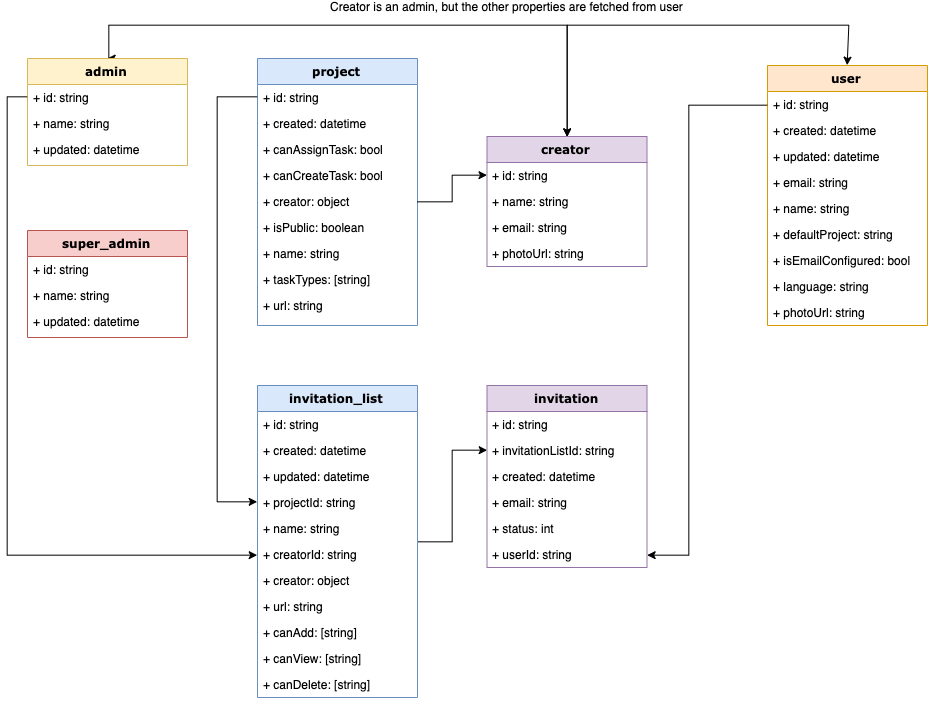

The diagram above was exported from draw.io. Its source (the exported page's mxGraphModel, read from the mxfile embedded in the PNG):
<mxGraphModel dx="1577" dy="942" grid="1" gridSize="10" guides="1" tooltips="1" connect="1" arrows="1" fold="1" page="1" pageScale="1" pageWidth="1100" pageHeight="850" background="#ffffff" math="0" shadow="0">
  <root>
    <mxCell id="0" />
    <mxCell id="1" parent="0" />
    <mxCell id="2" style="edgeStyle=orthogonalEdgeStyle;rounded=0;orthogonalLoop=1;jettySize=auto;html=1;exitX=0.5;exitY=0;exitDx=0;exitDy=0;entryX=0.5;entryY=0;entryDx=0;entryDy=0;startArrow=classic;startFill=1;" edge="1" source="4" target="20" parent="1">
      <mxGeometry relative="1" as="geometry">
        <Array as="points">
          <mxPoint x="171" y="50" />
          <mxPoint x="629" y="50" />
        </Array>
      </mxGeometry>
    </mxCell>
    <mxCell id="3" value="Creator is an admin, but the other properties are fetched from user" style="text;html=1;resizable=0;points=[];align=center;verticalAlign=middle;labelBackgroundColor=#ffffff;" vertex="1" connectable="0" parent="2">
      <mxGeometry x="-0.0502" y="-1" relative="1" as="geometry">
        <mxPoint x="145.5" y="-21" as="offset" />
      </mxGeometry>
    </mxCell>
    <mxCell id="4" value="admin" style="swimlane;html=1;fontStyle=1;align=center;verticalAlign=top;childLayout=stackLayout;horizontal=1;startSize=26;horizontalStack=0;resizeParent=1;resizeLast=0;collapsible=1;marginBottom=0;swimlaneFillColor=#ffffff;rounded=0;shadow=0;comic=0;labelBackgroundColor=none;strokeWidth=1;fillColor=#fff2cc;fontFamily=Verdana;fontSize=12;strokeColor=#d6b656;" vertex="1" parent="1">
      <mxGeometry x="90" y="83" width="160" height="107" as="geometry" />
    </mxCell>
    <mxCell id="5" value="+ id: string" style="text;html=1;strokeColor=none;fillColor=none;align=left;verticalAlign=top;spacingLeft=4;spacingRight=4;whiteSpace=wrap;overflow=hidden;rotatable=0;points=[[0,0.5],[1,0.5]];portConstraint=eastwest;" vertex="1" parent="4">
      <mxGeometry y="26" width="160" height="26" as="geometry" />
    </mxCell>
    <mxCell id="6" value="+ name: string" style="text;html=1;strokeColor=none;fillColor=none;align=left;verticalAlign=top;spacingLeft=4;spacingRight=4;whiteSpace=wrap;overflow=hidden;rotatable=0;points=[[0,0.5],[1,0.5]];portConstraint=eastwest;" vertex="1" parent="4">
      <mxGeometry y="52" width="160" height="26" as="geometry" />
    </mxCell>
    <mxCell id="7" value="+ updated: datetime" style="text;html=1;strokeColor=none;fillColor=none;align=left;verticalAlign=top;spacingLeft=4;spacingRight=4;whiteSpace=wrap;overflow=hidden;rotatable=0;points=[[0,0.5],[1,0.5]];portConstraint=eastwest;" vertex="1" parent="4">
      <mxGeometry y="78" width="160" height="26" as="geometry" />
    </mxCell>
    <mxCell id="8" value="project" style="swimlane;html=1;fontStyle=1;align=center;verticalAlign=top;childLayout=stackLayout;horizontal=1;startSize=26;horizontalStack=0;resizeParent=1;resizeLast=0;collapsible=1;marginBottom=0;swimlaneFillColor=#ffffff;rounded=0;shadow=0;comic=0;labelBackgroundColor=none;strokeWidth=1;fillColor=#dae8fc;fontFamily=Verdana;fontSize=12;strokeColor=#6c8ebf;" vertex="1" parent="1">
      <mxGeometry x="320" y="83" width="160" height="267" as="geometry" />
    </mxCell>
    <mxCell id="9" value="+ id: string" style="text;html=1;strokeColor=none;fillColor=none;align=left;verticalAlign=top;spacingLeft=4;spacingRight=4;whiteSpace=wrap;overflow=hidden;rotatable=0;points=[[0,0.5],[1,0.5]];portConstraint=eastwest;" vertex="1" parent="8">
      <mxGeometry y="26" width="160" height="26" as="geometry" />
    </mxCell>
    <mxCell id="10" value="+ created: datetime" style="text;html=1;strokeColor=none;fillColor=none;align=left;verticalAlign=top;spacingLeft=4;spacingRight=4;whiteSpace=wrap;overflow=hidden;rotatable=0;points=[[0,0.5],[1,0.5]];portConstraint=eastwest;" vertex="1" parent="8">
      <mxGeometry y="52" width="160" height="26" as="geometry" />
    </mxCell>
    <mxCell id="11" value="+ canAssignTask: bool" style="text;html=1;strokeColor=none;fillColor=none;align=left;verticalAlign=top;spacingLeft=4;spacingRight=4;whiteSpace=wrap;overflow=hidden;rotatable=0;points=[[0,0.5],[1,0.5]];portConstraint=eastwest;" vertex="1" parent="8">
      <mxGeometry y="78" width="160" height="26" as="geometry" />
    </mxCell>
    <mxCell id="12" value="+ canCreateTask: bool" style="text;html=1;strokeColor=none;fillColor=none;align=left;verticalAlign=top;spacingLeft=4;spacingRight=4;whiteSpace=wrap;overflow=hidden;rotatable=0;points=[[0,0.5],[1,0.5]];portConstraint=eastwest;" vertex="1" parent="8">
      <mxGeometry y="104" width="160" height="26" as="geometry" />
    </mxCell>
    <mxCell id="13" value="+ creator: object" style="text;html=1;strokeColor=none;fillColor=none;align=left;verticalAlign=top;spacingLeft=4;spacingRight=4;whiteSpace=wrap;overflow=hidden;rotatable=0;points=[[0,0.5],[1,0.5]];portConstraint=eastwest;" vertex="1" parent="8">
      <mxGeometry y="130" width="160" height="26" as="geometry" />
    </mxCell>
    <mxCell id="14" value="+ isPublic: boolean" style="text;html=1;strokeColor=none;fillColor=none;align=left;verticalAlign=top;spacingLeft=4;spacingRight=4;whiteSpace=wrap;overflow=hidden;rotatable=0;points=[[0,0.5],[1,0.5]];portConstraint=eastwest;" vertex="1" parent="8">
      <mxGeometry y="156" width="160" height="26" as="geometry" />
    </mxCell>
    <mxCell id="15" value="+ name: string" style="text;html=1;strokeColor=none;fillColor=none;align=left;verticalAlign=top;spacingLeft=4;spacingRight=4;whiteSpace=wrap;overflow=hidden;rotatable=0;points=[[0,0.5],[1,0.5]];portConstraint=eastwest;" vertex="1" parent="8">
      <mxGeometry y="182" width="160" height="26" as="geometry" />
    </mxCell>
    <mxCell id="16" value="+ taskTypes: [string]" style="text;html=1;strokeColor=none;fillColor=none;align=left;verticalAlign=top;spacingLeft=4;spacingRight=4;whiteSpace=wrap;overflow=hidden;rotatable=0;points=[[0,0.5],[1,0.5]];portConstraint=eastwest;" vertex="1" parent="8">
      <mxGeometry y="208" width="160" height="26" as="geometry" />
    </mxCell>
    <mxCell id="17" value="+ url: string" style="text;html=1;strokeColor=none;fillColor=none;align=left;verticalAlign=top;spacingLeft=4;spacingRight=4;whiteSpace=wrap;overflow=hidden;rotatable=0;points=[[0,0.5],[1,0.5]];portConstraint=eastwest;" vertex="1" parent="8">
      <mxGeometry y="234" width="160" height="26" as="geometry" />
    </mxCell>
    <mxCell id="18" style="edgeStyle=orthogonalEdgeStyle;rounded=0;orthogonalLoop=1;jettySize=auto;html=1;" edge="1" source="13" target="21" parent="1">
      <mxGeometry relative="1" as="geometry">
        <mxPoint x="670" y="270" as="targetPoint" />
      </mxGeometry>
    </mxCell>
    <mxCell id="19" style="edgeStyle=orthogonalEdgeStyle;rounded=0;orthogonalLoop=1;jettySize=auto;html=1;exitX=0.5;exitY=0;exitDx=0;exitDy=0;entryX=0.5;entryY=0;entryDx=0;entryDy=0;startArrow=classic;startFill=1;" edge="1" source="20" target="29" parent="1">
      <mxGeometry relative="1" as="geometry">
        <Array as="points">
          <mxPoint x="629" y="50" />
          <mxPoint x="911" y="50" />
        </Array>
      </mxGeometry>
    </mxCell>
    <mxCell id="20" value="creator" style="swimlane;html=1;fontStyle=1;align=center;verticalAlign=top;childLayout=stackLayout;horizontal=1;startSize=26;horizontalStack=0;resizeParent=1;resizeLast=0;collapsible=1;marginBottom=0;swimlaneFillColor=#ffffff;rounded=0;shadow=0;comic=0;labelBackgroundColor=none;strokeWidth=1;fillColor=#e1d5e7;fontFamily=Verdana;fontSize=12;strokeColor=#9673a6;" vertex="1" parent="1">
      <mxGeometry x="549.5" y="161" width="160" height="130" as="geometry" />
    </mxCell>
    <mxCell id="21" value="+ id: string" style="text;html=1;strokeColor=none;fillColor=none;align=left;verticalAlign=top;spacingLeft=4;spacingRight=4;whiteSpace=wrap;overflow=hidden;rotatable=0;points=[[0,0.5],[1,0.5]];portConstraint=eastwest;" vertex="1" parent="20">
      <mxGeometry y="26" width="160" height="26" as="geometry" />
    </mxCell>
    <mxCell id="22" value="+ name: string" style="text;html=1;strokeColor=none;fillColor=none;align=left;verticalAlign=top;spacingLeft=4;spacingRight=4;whiteSpace=wrap;overflow=hidden;rotatable=0;points=[[0,0.5],[1,0.5]];portConstraint=eastwest;" vertex="1" parent="20">
      <mxGeometry y="52" width="160" height="26" as="geometry" />
    </mxCell>
    <mxCell id="23" value="+ email: string" style="text;html=1;strokeColor=none;fillColor=none;align=left;verticalAlign=top;spacingLeft=4;spacingRight=4;whiteSpace=wrap;overflow=hidden;rotatable=0;points=[[0,0.5],[1,0.5]];portConstraint=eastwest;" vertex="1" parent="20">
      <mxGeometry y="78" width="160" height="26" as="geometry" />
    </mxCell>
    <mxCell id="24" value="+ photoUrl: string" style="text;html=1;strokeColor=none;fillColor=none;align=left;verticalAlign=top;spacingLeft=4;spacingRight=4;whiteSpace=wrap;overflow=hidden;rotatable=0;points=[[0,0.5],[1,0.5]];portConstraint=eastwest;" vertex="1" parent="20">
      <mxGeometry y="104" width="160" height="26" as="geometry" />
    </mxCell>
    <mxCell id="25" value="super_admin" style="swimlane;html=1;fontStyle=1;align=center;verticalAlign=top;childLayout=stackLayout;horizontal=1;startSize=26;horizontalStack=0;resizeParent=1;resizeLast=0;collapsible=1;marginBottom=0;swimlaneFillColor=#ffffff;rounded=0;shadow=0;comic=0;labelBackgroundColor=none;strokeWidth=1;fillColor=#f8cecc;fontFamily=Verdana;fontSize=12;strokeColor=#b85450;" vertex="1" parent="1">
      <mxGeometry x="90" y="255" width="160" height="107" as="geometry" />
    </mxCell>
    <mxCell id="26" value="+ id: string" style="text;html=1;strokeColor=none;fillColor=none;align=left;verticalAlign=top;spacingLeft=4;spacingRight=4;whiteSpace=wrap;overflow=hidden;rotatable=0;points=[[0,0.5],[1,0.5]];portConstraint=eastwest;" vertex="1" parent="25">
      <mxGeometry y="26" width="160" height="26" as="geometry" />
    </mxCell>
    <mxCell id="27" value="+ name: string" style="text;html=1;strokeColor=none;fillColor=none;align=left;verticalAlign=top;spacingLeft=4;spacingRight=4;whiteSpace=wrap;overflow=hidden;rotatable=0;points=[[0,0.5],[1,0.5]];portConstraint=eastwest;" vertex="1" parent="25">
      <mxGeometry y="52" width="160" height="26" as="geometry" />
    </mxCell>
    <mxCell id="28" value="+ updated: datetime" style="text;html=1;strokeColor=none;fillColor=none;align=left;verticalAlign=top;spacingLeft=4;spacingRight=4;whiteSpace=wrap;overflow=hidden;rotatable=0;points=[[0,0.5],[1,0.5]];portConstraint=eastwest;" vertex="1" parent="25">
      <mxGeometry y="78" width="160" height="26" as="geometry" />
    </mxCell>
    <mxCell id="29" value="user" style="swimlane;html=1;fontStyle=1;align=center;verticalAlign=top;childLayout=stackLayout;horizontal=1;startSize=26;horizontalStack=0;resizeParent=1;resizeLast=0;collapsible=1;marginBottom=0;swimlaneFillColor=#ffffff;rounded=0;shadow=0;comic=0;labelBackgroundColor=none;strokeWidth=1;fillColor=#ffe6cc;fontFamily=Verdana;fontSize=12;strokeColor=#d79b00;" vertex="1" parent="1">
      <mxGeometry x="830" y="90" width="160" height="260" as="geometry" />
    </mxCell>
    <mxCell id="30" value="+ id: string" style="text;html=1;strokeColor=none;fillColor=none;align=left;verticalAlign=top;spacingLeft=4;spacingRight=4;whiteSpace=wrap;overflow=hidden;rotatable=0;points=[[0,0.5],[1,0.5]];portConstraint=eastwest;" vertex="1" parent="29">
      <mxGeometry y="26" width="160" height="26" as="geometry" />
    </mxCell>
    <mxCell id="31" value="+ created: datetime" style="text;html=1;strokeColor=none;fillColor=none;align=left;verticalAlign=top;spacingLeft=4;spacingRight=4;whiteSpace=wrap;overflow=hidden;rotatable=0;points=[[0,0.5],[1,0.5]];portConstraint=eastwest;" vertex="1" parent="29">
      <mxGeometry y="52" width="160" height="26" as="geometry" />
    </mxCell>
    <mxCell id="32" value="+ updated: datetime" style="text;html=1;strokeColor=none;fillColor=none;align=left;verticalAlign=top;spacingLeft=4;spacingRight=4;whiteSpace=wrap;overflow=hidden;rotatable=0;points=[[0,0.5],[1,0.5]];portConstraint=eastwest;" vertex="1" parent="29">
      <mxGeometry y="78" width="160" height="26" as="geometry" />
    </mxCell>
    <mxCell id="33" value="+ email: string" style="text;html=1;strokeColor=none;fillColor=none;align=left;verticalAlign=top;spacingLeft=4;spacingRight=4;whiteSpace=wrap;overflow=hidden;rotatable=0;points=[[0,0.5],[1,0.5]];portConstraint=eastwest;" vertex="1" parent="29">
      <mxGeometry y="104" width="160" height="26" as="geometry" />
    </mxCell>
    <mxCell id="34" value="+ name: string" style="text;html=1;strokeColor=none;fillColor=none;align=left;verticalAlign=top;spacingLeft=4;spacingRight=4;whiteSpace=wrap;overflow=hidden;rotatable=0;points=[[0,0.5],[1,0.5]];portConstraint=eastwest;" vertex="1" parent="29">
      <mxGeometry y="130" width="160" height="26" as="geometry" />
    </mxCell>
    <mxCell id="35" value="+ defaultProject: string" style="text;html=1;strokeColor=none;fillColor=none;align=left;verticalAlign=top;spacingLeft=4;spacingRight=4;whiteSpace=wrap;overflow=hidden;rotatable=0;points=[[0,0.5],[1,0.5]];portConstraint=eastwest;" vertex="1" parent="29">
      <mxGeometry y="156" width="160" height="26" as="geometry" />
    </mxCell>
    <mxCell id="36" value="+ isEmailConfigured: bool" style="text;html=1;strokeColor=none;fillColor=none;align=left;verticalAlign=top;spacingLeft=4;spacingRight=4;whiteSpace=wrap;overflow=hidden;rotatable=0;points=[[0,0.5],[1,0.5]];portConstraint=eastwest;" vertex="1" parent="29">
      <mxGeometry y="182" width="160" height="26" as="geometry" />
    </mxCell>
    <mxCell id="37" value="+ language: string" style="text;html=1;strokeColor=none;fillColor=none;align=left;verticalAlign=top;spacingLeft=4;spacingRight=4;whiteSpace=wrap;overflow=hidden;rotatable=0;points=[[0,0.5],[1,0.5]];portConstraint=eastwest;" vertex="1" parent="29">
      <mxGeometry y="208" width="160" height="26" as="geometry" />
    </mxCell>
    <mxCell id="38" value="+ photoUrl: string" style="text;html=1;strokeColor=none;fillColor=none;align=left;verticalAlign=top;spacingLeft=4;spacingRight=4;whiteSpace=wrap;overflow=hidden;rotatable=0;points=[[0,0.5],[1,0.5]];portConstraint=eastwest;" vertex="1" parent="29">
      <mxGeometry y="234" width="160" height="26" as="geometry" />
    </mxCell>
    <mxCell id="39" style="edgeStyle=orthogonalEdgeStyle;rounded=0;orthogonalLoop=1;jettySize=auto;html=1;startArrow=none;startFill=0;entryX=0;entryY=0.5;entryDx=0;entryDy=0;" edge="1" source="40" target="54" parent="1">
      <mxGeometry relative="1" as="geometry" />
    </mxCell>
    <mxCell id="40" value="invitation_list" style="swimlane;html=1;fontStyle=1;align=center;verticalAlign=top;childLayout=stackLayout;horizontal=1;startSize=26;horizontalStack=0;resizeParent=1;resizeLast=0;collapsible=1;marginBottom=0;swimlaneFillColor=#ffffff;rounded=0;shadow=0;comic=0;labelBackgroundColor=none;strokeWidth=1;fillColor=#dae8fc;fontFamily=Verdana;fontSize=12;strokeColor=#6c8ebf;" vertex="1" parent="1">
      <mxGeometry x="320" y="410" width="160" height="312" as="geometry" />
    </mxCell>
    <mxCell id="41" value="+ id: string" style="text;html=1;strokeColor=none;fillColor=none;align=left;verticalAlign=top;spacingLeft=4;spacingRight=4;whiteSpace=wrap;overflow=hidden;rotatable=0;points=[[0,0.5],[1,0.5]];portConstraint=eastwest;" vertex="1" parent="40">
      <mxGeometry y="26" width="160" height="26" as="geometry" />
    </mxCell>
    <mxCell id="42" value="+ created: datetime" style="text;html=1;strokeColor=none;fillColor=none;align=left;verticalAlign=top;spacingLeft=4;spacingRight=4;whiteSpace=wrap;overflow=hidden;rotatable=0;points=[[0,0.5],[1,0.5]];portConstraint=eastwest;" vertex="1" parent="40">
      <mxGeometry y="52" width="160" height="26" as="geometry" />
    </mxCell>
    <mxCell id="43" value="+ updated: datetime" style="text;html=1;strokeColor=none;fillColor=none;align=left;verticalAlign=top;spacingLeft=4;spacingRight=4;whiteSpace=wrap;overflow=hidden;rotatable=0;points=[[0,0.5],[1,0.5]];portConstraint=eastwest;" vertex="1" parent="40">
      <mxGeometry y="78" width="160" height="26" as="geometry" />
    </mxCell>
    <mxCell id="44" value="+ projectId: string" style="text;html=1;strokeColor=none;fillColor=none;align=left;verticalAlign=top;spacingLeft=4;spacingRight=4;whiteSpace=wrap;overflow=hidden;rotatable=0;points=[[0,0.5],[1,0.5]];portConstraint=eastwest;" vertex="1" parent="40">
      <mxGeometry y="104" width="160" height="26" as="geometry" />
    </mxCell>
    <mxCell id="45" value="+ name: string" style="text;html=1;strokeColor=none;fillColor=none;align=left;verticalAlign=top;spacingLeft=4;spacingRight=4;whiteSpace=wrap;overflow=hidden;rotatable=0;points=[[0,0.5],[1,0.5]];portConstraint=eastwest;" vertex="1" parent="40">
      <mxGeometry y="130" width="160" height="26" as="geometry" />
    </mxCell>
    <mxCell id="46" value="+ creatorId: string" style="text;html=1;strokeColor=none;fillColor=none;align=left;verticalAlign=top;spacingLeft=4;spacingRight=4;whiteSpace=wrap;overflow=hidden;rotatable=0;points=[[0,0.5],[1,0.5]];portConstraint=eastwest;" vertex="1" parent="40">
      <mxGeometry y="156" width="160" height="26" as="geometry" />
    </mxCell>
    <mxCell id="47" value="+ creator: object" style="text;html=1;strokeColor=none;fillColor=none;align=left;verticalAlign=top;spacingLeft=4;spacingRight=4;whiteSpace=wrap;overflow=hidden;rotatable=0;points=[[0,0.5],[1,0.5]];portConstraint=eastwest;" vertex="1" parent="40">
      <mxGeometry y="182" width="160" height="26" as="geometry" />
    </mxCell>
    <mxCell id="48" value="+ url: string" style="text;html=1;strokeColor=none;fillColor=none;align=left;verticalAlign=top;spacingLeft=4;spacingRight=4;whiteSpace=wrap;overflow=hidden;rotatable=0;points=[[0,0.5],[1,0.5]];portConstraint=eastwest;" vertex="1" parent="40">
      <mxGeometry y="208" width="160" height="26" as="geometry" />
    </mxCell>
    <mxCell id="49" value="+ canAdd: [string]" style="text;html=1;strokeColor=none;fillColor=none;align=left;verticalAlign=top;spacingLeft=4;spacingRight=4;whiteSpace=wrap;overflow=hidden;rotatable=0;points=[[0,0.5],[1,0.5]];portConstraint=eastwest;" vertex="1" parent="40">
      <mxGeometry y="234" width="160" height="26" as="geometry" />
    </mxCell>
    <mxCell id="50" value="+ canView: [string]" style="text;html=1;strokeColor=none;fillColor=none;align=left;verticalAlign=top;spacingLeft=4;spacingRight=4;whiteSpace=wrap;overflow=hidden;rotatable=0;points=[[0,0.5],[1,0.5]];portConstraint=eastwest;" vertex="1" parent="40">
      <mxGeometry y="260" width="160" height="26" as="geometry" />
    </mxCell>
    <mxCell id="51" value="+ canDelete: [string]" style="text;html=1;strokeColor=none;fillColor=none;align=left;verticalAlign=top;spacingLeft=4;spacingRight=4;whiteSpace=wrap;overflow=hidden;rotatable=0;points=[[0,0.5],[1,0.5]];portConstraint=eastwest;" vertex="1" parent="40">
      <mxGeometry y="286" width="160" height="26" as="geometry" />
    </mxCell>
    <mxCell id="52" value="invitation" style="swimlane;html=1;fontStyle=1;align=center;verticalAlign=top;childLayout=stackLayout;horizontal=1;startSize=26;horizontalStack=0;resizeParent=1;resizeLast=0;collapsible=1;marginBottom=0;swimlaneFillColor=#ffffff;rounded=0;shadow=0;comic=0;labelBackgroundColor=none;strokeWidth=1;fillColor=#e1d5e7;fontFamily=Verdana;fontSize=12;strokeColor=#9673a6;" vertex="1" parent="1">
      <mxGeometry x="549.5" y="410" width="160" height="182" as="geometry" />
    </mxCell>
    <mxCell id="53" value="+ id: string" style="text;html=1;strokeColor=none;fillColor=none;align=left;verticalAlign=top;spacingLeft=4;spacingRight=4;whiteSpace=wrap;overflow=hidden;rotatable=0;points=[[0,0.5],[1,0.5]];portConstraint=eastwest;" vertex="1" parent="52">
      <mxGeometry y="26" width="160" height="26" as="geometry" />
    </mxCell>
    <mxCell id="54" value="+ invitationListId: string" style="text;html=1;strokeColor=none;fillColor=none;align=left;verticalAlign=top;spacingLeft=4;spacingRight=4;whiteSpace=wrap;overflow=hidden;rotatable=0;points=[[0,0.5],[1,0.5]];portConstraint=eastwest;" vertex="1" parent="52">
      <mxGeometry y="52" width="160" height="26" as="geometry" />
    </mxCell>
    <mxCell id="55" value="+ created: datetime" style="text;html=1;strokeColor=none;fillColor=none;align=left;verticalAlign=top;spacingLeft=4;spacingRight=4;whiteSpace=wrap;overflow=hidden;rotatable=0;points=[[0,0.5],[1,0.5]];portConstraint=eastwest;" vertex="1" parent="52">
      <mxGeometry y="78" width="160" height="26" as="geometry" />
    </mxCell>
    <mxCell id="56" value="+ email: string" style="text;html=1;strokeColor=none;fillColor=none;align=left;verticalAlign=top;spacingLeft=4;spacingRight=4;whiteSpace=wrap;overflow=hidden;rotatable=0;points=[[0,0.5],[1,0.5]];portConstraint=eastwest;" vertex="1" parent="52">
      <mxGeometry y="104" width="160" height="26" as="geometry" />
    </mxCell>
    <mxCell id="57" value="+ status: int" style="text;html=1;strokeColor=none;fillColor=none;align=left;verticalAlign=top;spacingLeft=4;spacingRight=4;whiteSpace=wrap;overflow=hidden;rotatable=0;points=[[0,0.5],[1,0.5]];portConstraint=eastwest;" vertex="1" parent="52">
      <mxGeometry y="130" width="160" height="26" as="geometry" />
    </mxCell>
    <mxCell id="58" value="+ userId: string" style="text;html=1;strokeColor=none;fillColor=none;align=left;verticalAlign=top;spacingLeft=4;spacingRight=4;whiteSpace=wrap;overflow=hidden;rotatable=0;points=[[0,0.5],[1,0.5]];portConstraint=eastwest;" vertex="1" parent="52">
      <mxGeometry y="156" width="160" height="26" as="geometry" />
    </mxCell>
    <mxCell id="59" style="edgeStyle=orthogonalEdgeStyle;rounded=0;orthogonalLoop=1;jettySize=auto;html=1;exitX=0;exitY=0.5;exitDx=0;exitDy=0;entryX=0;entryY=0.5;entryDx=0;entryDy=0;startArrow=none;startFill=0;" edge="1" source="9" target="44" parent="1">
      <mxGeometry relative="1" as="geometry">
        <Array as="points">
          <mxPoint x="280" y="122" />
          <mxPoint x="280" y="527" />
        </Array>
      </mxGeometry>
    </mxCell>
    <mxCell id="60" style="edgeStyle=orthogonalEdgeStyle;rounded=0;orthogonalLoop=1;jettySize=auto;html=1;exitX=0;exitY=0.5;exitDx=0;exitDy=0;entryX=1;entryY=0.5;entryDx=0;entryDy=0;startArrow=none;startFill=0;" edge="1" source="30" target="58" parent="1">
      <mxGeometry relative="1" as="geometry">
        <Array as="points">
          <mxPoint x="751" y="129" />
          <mxPoint x="751" y="579" />
        </Array>
      </mxGeometry>
    </mxCell>
    <mxCell id="61" style="edgeStyle=orthogonalEdgeStyle;rounded=0;orthogonalLoop=1;jettySize=auto;html=1;exitX=0;exitY=0.5;exitDx=0;exitDy=0;entryX=0;entryY=0.5;entryDx=0;entryDy=0;startArrow=none;startFill=0;" edge="1" source="5" target="46" parent="1">
      <mxGeometry relative="1" as="geometry" />
    </mxCell>
  </root>
</mxGraphModel>